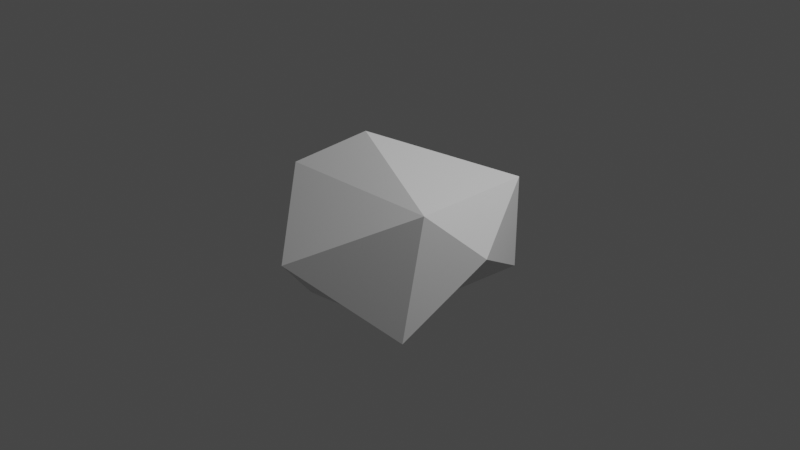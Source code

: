 # Source: Rock.blend  (saved by Blender 3.1.7; exported with 4.5.12 LTS)
import bpy
from mathutils import Matrix  # noqa: F401  (used for matrix-valued properties, if any)

bpy.ops.wm.read_factory_settings(use_empty=True)
scene = bpy.context.scene
scene.name = 'Scene'

# ---- collections
col_collection = bpy.data.collections.new('Collection'); scene.collection.children.link(col_collection)

# ---- materials (node trees are filled in below, after node groups)
mat_material = bpy.data.materials.new('Material')
mat_material.alpha_threshold = 0.0
mat_material.use_transparent_shadow = False
mat_material.line_color = (0.0, 0.0, 0.0, 1.0)

# ---- material node trees
mat_material.use_nodes = True; mat_material.node_tree.nodes.clear()
_N = mat_material.node_tree.nodes; _L = mat_material.node_tree.links
n0 = _N.new('ShaderNodeOutputMaterial'); n0.name = 'Material Output'; n0.location = (300, 300)
n1 = _N.new('ShaderNodeBsdfPrincipled'); n1.name = 'Principled BSDF'; n1.location = (10, 300)
n1.distribution = 'GGX'
n1.subsurface_method = 'RANDOM_WALK_SKIN'
n1.inputs[2].default_value = 0.4
n1.inputs[3].default_value = 1.45
n1.inputs[27].default_value = (0.0, 0.0, 0.0, 1.0)
n1.inputs[28].default_value = 1.0
_L.new(n1.outputs[0], n0.inputs[0])
n0.is_active_output = True

# ---- world
world_world = bpy.data.worlds.new('World'); scene.world = world_world
world_world.use_nodes = True; world_world.node_tree.nodes.clear()
_N = world_world.node_tree.nodes; _L = world_world.node_tree.links
n0 = _N.new('ShaderNodeOutputWorld'); n0.name = 'World Output'; n0.location = (300, 300)
n1 = _N.new('ShaderNodeBackground'); n1.name = 'Background'; n1.location = (10, 300)
n1.inputs[0].default_value = (0.05088, 0.05088, 0.05088, 1.0)
_L.new(n1.outputs[0], n0.inputs[0])
n0.is_active_output = True
world_world.color = (0.05088, 0.05088, 0.05088)
world_world.use_sun_shadow = False
world_world.sun_shadow_jitter_overblur = 0.0

# ---- cameras
cam_camera = bpy.data.cameras.new('Camera')
cam_camera.clip_end = 100.0
cam_camera.ortho_scale = 7.314

# ---- lights
light_light = bpy.data.lights.new('Light', 'POINT')
light_light.transmission_factor = 0.0
light_light.energy = 1000.0
light_light.shadow_soft_size = 0.1
light_light.shadow_maximum_resolution = 0.006
light_light.use_absolute_resolution = True

# ---- meshes
me_cube = bpy.data.meshes.new('Cube')
me_cube.from_pydata([(0.8645, 0.8138, 0.5), (0.8645, 0.8138, -0.5), (0.8645, -0.5, 0.5), (0.8645, -0.7726, -0.7619), (-0.5, 0.5, 0.5), (-0.6501, 0.7529, -0.6478), (-0.819, -0.6542, 0.5644), (-0.5, -0.7726, -0.7619), (-0.319, -0.1542, 0.904), (-0.319, -1.266, -0.1975), (-1.309, 0.09861, -0.08335), (-1.49e-08, -0.2726, -1.101), (1.204, 9.313e-09, 0.0), (-0.1501, 1.406, -0.1478)], [], [(2, 12, 0, 8), (4, 10, 6, 8), (6, 9, 2, 8), (3, 12, 2, 9), (6, 10, 7, 9), (9, 7, 11, 3), (7, 10, 5, 11), (10, 4, 13, 5), (1, 13, 0, 12), (0, 13, 4, 8), (13, 1, 11, 5), (12, 3, 11, 1)])
_uv = me_cube.uv_layers.new(name='UVMap')
_uv.uv.foreach_set('vector', [0.625, 0.75, 0.5, 0.625, 0.625, 0.5, 0.75, 0.625, 0.625, 0.25, 0.5, 0.125, 0.875, 0.75, 0.75, 0.625, 0.625, 1.0, 0.5, 0.875, 0.625, 0.75, 0.75, 0.625, 0.375, 0.75, 0.5, 0.625, 0.625, 0.75, 0.5, 0.875, 0.625, 0.0, 0.5, 0.125, 0.375, 1.0, 0.5, 0.875, 0.5, 0.875, 0.125, 0.75, 0.25, 0.625, 0.375, 0.75, 0.375, 0.0, 0.5, 0.125, 0.125, 0.5, 0.25, 0.625, 0.5, 0.125, 0.625, 0.25, 0.5, 0.375, 0.375, 0.25, 0.375, 0.5, 0.5, 0.375, 0.625, 0.5, 0.5, 0.625, 0.625, 0.5, 0.5, 0.375, 0.875, 0.5, 0.75, 0.625, 0.5, 0.375, 0.375, 0.5, 0.25, 0.625, 0.375, 0.25, 0.5, 0.625, 0.375, 0.75, 0.25, 0.625, 0.375, 0.5])
me_cube.materials.append(mat_material)
me_cube.use_remesh_preserve_volume = False
me_cube.use_remesh_preserve_attributes = False
me_cube.use_mirror_vertex_groups = False
me_cube.update()

# ---- objects
ob_cube = bpy.data.objects.new('Cube', me_cube)
ob_light = bpy.data.objects.new('Light', light_light)
ob_camera = bpy.data.objects.new('Camera', cam_camera)

# ---- transforms, parenting, visibility, modifiers, constraints
ob_cube.location = (0.0, 0.0, 0.0)
ob_cube.lock_rotations_4d = False
ob_cube.empty_display_type = 'ARROWS'
ob_cube.lineart.crease_threshold = 0.0
ob_light.location = (4.076, 1.005, 5.904)
ob_light.rotation_euler = (0.6503, 0.05522, 1.866)
ob_light.lock_rotations_4d = False
ob_light.empty_display_type = 'ARROWS'
ob_light.color = (0.0, 0.0, 0.0, 0.0)
ob_light.lineart.crease_threshold = 0.0
ob_camera.location = (7.359, -6.926, 4.958)
ob_camera.rotation_euler = (1.109, 0.0, 0.8149)
ob_camera.lock_rotations_4d = False
ob_camera.empty_display_type = 'ARROWS'
ob_camera.color = (0.0, 0.0, 0.0, 0.0)
ob_camera.display_type = 'WIRE'
ob_camera.lineart.crease_threshold = 0.0

# ---- collection membership
col_collection.objects.link(ob_cube)
col_collection.objects.link(ob_light)
col_collection.objects.link(ob_camera)

# ---- scene / render settings (as saved in the file)
scene.camera = ob_camera
scene.frame_start = 1; scene.frame_end = 250; scene.frame_set(1)
scene.render.engine = 'BLENDER_EEVEE_NEXT'
scene.cycles.sampling_pattern = 'TABULATED_SOBOL'
scene.cycles.use_light_tree = False
scene.view_settings.view_transform = 'Filmic'
bpy.context.view_layer.update()
